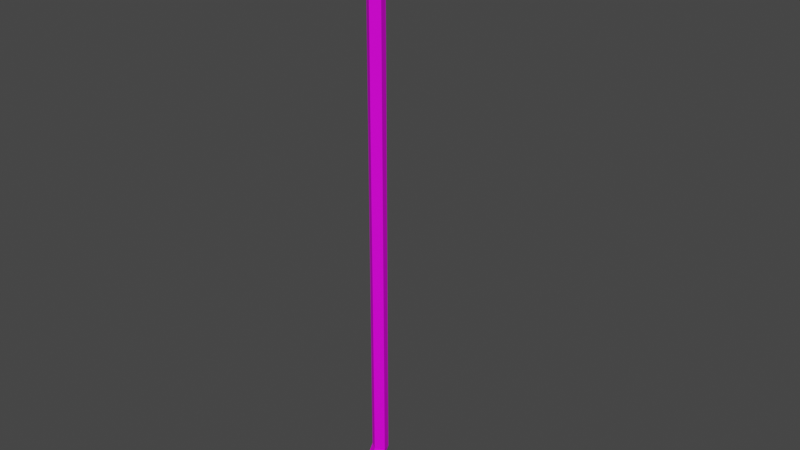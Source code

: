 # Source: Crowbar.blend  (saved by Blender 3.0.42; exported with 4.5.12 LTS)
import bpy
from mathutils import Matrix  # noqa: F401  (used for matrix-valued properties, if any)

bpy.ops.wm.read_factory_settings(use_empty=True)
scene = bpy.context.scene
scene.name = 'Scene'

# ---- collections
col_collection = bpy.data.collections.new('Collection'); scene.collection.children.link(col_collection)

# ---- images (referenced by path relative to the original .blend; pixels are not part of the script)
import os
ASSET_DIR = os.environ.get("B2B_ASSET_DIR", "")  # directory of the original .blend (textures are referenced by path, not embedded)
HERE = os.path.dirname(os.path.abspath(__file__))  # packed textures are extracted next to this script under _unpacked/

def load_image(name, relpath, width, height, colorspace="sRGB"):
    """Load a texture the original file referenced (path relative to the .blend, or extracted next to this script)."""
    p = next((c for c in (os.path.join(HERE, relpath), os.path.join(ASSET_DIR, relpath)) if relpath and os.path.exists(c)), "")
    if p:
        img = bpy.data.images.load(p, check_existing=True)
        img.name = name
    else:  # same state as the original file: an image datablock whose file is absent (Cycles renders it pink)
        img = bpy.data.images.new(name, width, height)
        img.source = "FILE"
        img.filepath = "//" + (relpath or name)
    img.colorspace_settings.name = colorspace
    return img
img_t_pallet_png = load_image('T_Pallet.png', 'T_Pallet.png', 1024, 1024, 'sRGB')

# ---- materials (node trees are filled in below, after node groups)
mat_material = bpy.data.materials.new('Material')
mat_material.alpha_threshold = 0.0
mat_material.use_transparent_shadow = False
mat_material.line_color = (0.0, 0.0, 0.0, 1.0)

# ---- material node trees
mat_material.use_nodes = True; mat_material.node_tree.nodes.clear()
_N = mat_material.node_tree.nodes; _L = mat_material.node_tree.links
n0 = _N.new('ShaderNodeOutputMaterial'); n0.name = 'Material Output'; n0.location = (300, 300)
n1 = _N.new('ShaderNodeTexCoord'); n1.name = 'Texture Coordinate'; n1.location = (-611, 237)
n2 = _N.new('ShaderNodeBsdfPrincipled'); n2.name = 'Principled BSDF'; n2.location = (10, 300)
n2.distribution = 'GGX'
n2.subsurface_method = 'BURLEY'
n2.inputs[2].default_value = 0.8448
n2.inputs[3].default_value = 1.45
n2.inputs[13].default_value = 0.1379
n2.inputs[27].default_value = (0.0, 0.0, 0.0, 1.0)
n2.inputs[28].default_value = 1.0
n3 = _N.new('ShaderNodeTexImage'); n3.name = 'Image Texture'; n3.location = (-298, 206)
n3.image = img_t_pallet_png
_L.new(n2.outputs[0], n0.inputs[0])
_L.new(n1.outputs[2], n3.inputs[0])
_L.new(n1.outputs[1], n2.inputs[5])
_L.new(n3.outputs[1], n2.inputs[4])
_L.new(n3.outputs[0], n2.inputs[0])
n0.is_active_output = True

# ---- world
world_world = bpy.data.worlds.new('World'); scene.world = world_world
world_world.use_nodes = True; world_world.node_tree.nodes.clear()
_N = world_world.node_tree.nodes; _L = world_world.node_tree.links
n0 = _N.new('ShaderNodeOutputWorld'); n0.name = 'World Output'; n0.location = (300, 300)
n1 = _N.new('ShaderNodeBackground'); n1.name = 'Background'; n1.location = (10, 300)
n1.inputs[0].default_value = (0.05088, 0.05088, 0.05088, 1.0)
_L.new(n1.outputs[0], n0.inputs[0])
n0.is_active_output = True
world_world.color = (0.05088, 0.05088, 0.05088)
world_world.use_sun_shadow = False
world_world.sun_shadow_jitter_overblur = 0.0

# ---- meshes
me_cylinder_001 = bpy.data.meshes.new('Cylinder.001')
me_cylinder_001.from_pydata([(-1.006e-05, -0.009469, -0.2774), (-1.001e-05, -0.009661, 0.293), (-0.009191, -0.002917, -0.2787), (-0.009191, -0.002976, 0.293), (-0.00567, 0.007666, -0.2809), (-0.00567, 0.007822, 0.293), (0.005687, 0.007654, -0.2809), (0.005687, 0.00781, 0.293), (0.009185, -0.002935, -0.2787), (0.009185, -0.002995, 0.293), (-1.252e-05, -0.03884, -0.3244), (-0.0109, -0.03291, -0.3275), (-0.006727, -0.02334, -0.3325), (0.006745, -0.02335, -0.3325), (0.0109, -0.03293, -0.3275), (1.92e-05, -0.02334, -0.3325), (-1.001e-05, 0.006551, 0.325), (-0.009191, 0.01213, 0.3213), (-0.00567, 0.02115, 0.3154), (0.005687, 0.02114, 0.3154), (0.009185, 0.01212, 0.3214), (-1.004e-05, 0.03589, 0.3426), (-0.009191, 0.0376, 0.3361), (-0.00567, 0.04035, 0.3257), (0.005687, 0.04035, 0.3257), (0.009185, 0.03759, 0.3362), (-1.201e-05, 0.07716, 0.3369), (-0.01097, 0.07425, 0.3309), (-0.006766, 0.06955, 0.3212), (0.006785, 0.06955, 0.3212), (0.01096, 0.07426, 0.3309), (-1.097e-05, 0.1023, 0.3156), (-0.01372, 0.09766, 0.3108), (-0.008465, 0.09009, 0.3031), (0.008497, 0.0901, 0.3031), (0.01372, 0.09767, 0.3108), (-4.836e-05, 0.0901, 0.3031), (0.01408, 0.1251, 0.284), (0.01382, 0.1235, 0.2828), (0.005058, 0.1252, 0.2843), (0.004966, 0.1236, 0.283), (-0.01473, 0.1251, 0.2839), (-0.005967, 0.1248, 0.2844), (-0.01449, 0.1237, 0.2828), (-0.005864, 0.1234, 0.2832), (0.004748, -0.05188, -0.3602), (0.01329, -0.05187, -0.3602), (0.0129, -0.0535, -0.3592), (0.004721, -0.05352, -0.3592), (-0.004165, -0.05349, -0.3593), (-0.01313, -0.05337, -0.3594), (-0.01323, -0.05206, -0.3602), (-0.004213, -0.05205, -0.3602)], [], [(0, 1, 3, 2), (2, 3, 5, 4), (4, 5, 7, 6), (7, 5, 18, 19), (6, 7, 9, 8), (8, 9, 1, 0), (2, 4, 12, 11), (14, 10, 48, 47), (8, 0, 10, 14), (0, 2, 11, 10), (4, 6, 13, 15, 12), (6, 8, 14, 13), (20, 19, 24, 25), (11, 12, 51, 50), (9, 7, 19, 20), (5, 3, 17, 18), (1, 9, 20, 16), (3, 1, 16, 17), (21, 25, 30, 26), (18, 17, 22, 23), (16, 20, 25, 21), (19, 18, 23, 24), (17, 16, 21, 22), (30, 29, 34, 35), (24, 23, 28, 29), (22, 21, 26, 27), (25, 24, 29, 30), (23, 22, 27, 28), (36, 33, 43, 44), (28, 27, 32, 33), (26, 30, 35, 31), (29, 28, 33, 36, 34), (27, 26, 31, 32), (31, 35, 37, 39), (40, 39, 37, 38), (36, 31, 39, 40), (35, 34, 38, 37), (34, 36, 40, 38), (41, 42, 44, 43), (32, 31, 42, 41), (31, 36, 44, 42), (33, 32, 41, 43), (48, 45, 46, 47), (15, 13, 46, 45), (10, 15, 45, 48), (13, 14, 47, 46), (52, 49, 50, 51), (12, 15, 52, 51), (10, 11, 50, 49), (15, 10, 49, 52)])
_uv = me_cylinder_001.uv_layers.new(name='UVMap')
_uv.uv.foreach_set('vector', [0.298, 0.6507, 0.2976, 0.6459, 0.2977, 0.6459, 0.2981, 0.6507, 0.2975, 0.6508, 0.2965, 0.6457, 0.2966, 0.6457, 0.2976, 0.6508, 0.2982, 0.6506, 0.2982, 0.6456, 0.2983, 0.6456, 0.2983, 0.6506, 0.2983, 0.6456, 0.2982, 0.6456, 0.2982, 0.6454, 0.2983, 0.6454, 0.2965, 0.646, 0.2954, 0.6511, 0.2953, 0.6511, 0.2964, 0.646, 0.2964, 0.646, 0.2953, 0.6511, 0.2952, 0.651, 0.2963, 0.646, 0.2975, 0.6508, 0.2976, 0.6508, 0.2974, 0.6514, 0.2973, 0.6513, 0.47, 0.7703, 0.4698, 0.7704, 0.4699, 0.7695, 0.47, 0.7695, 0.2964, 0.646, 0.2963, 0.646, 0.2961, 0.6455, 0.2962, 0.6455, 0.298, 0.6507, 0.2981, 0.6507, 0.298, 0.6512, 0.2979, 0.6512, 0.2982, 0.6506, 0.2983, 0.6506, 0.2983, 0.6512, 0.2983, 0.6512, 0.2982, 0.6512, 0.2965, 0.646, 0.2964, 0.646, 0.2962, 0.6455, 0.2963, 0.6455, 0.2954, 0.6514, 0.2954, 0.6513, 0.2956, 0.6514, 0.2956, 0.6515, 0.4703, 0.7687, 0.4706, 0.7686, 0.4706, 0.7695, 0.4705, 0.7696, 0.2953, 0.6511, 0.2954, 0.6511, 0.2954, 0.6513, 0.2954, 0.6514, 0.2966, 0.6457, 0.2965, 0.6457, 0.2965, 0.6454, 0.2966, 0.6455, 0.2952, 0.651, 0.2953, 0.6511, 0.2954, 0.6514, 0.2953, 0.6514, 0.2977, 0.6459, 0.2976, 0.6459, 0.2977, 0.6456, 0.2978, 0.6456, 0.2985, 0.6454, 0.2986, 0.6454, 0.2986, 0.6457, 0.2984, 0.6457, 0.2966, 0.6455, 0.2965, 0.6454, 0.2967, 0.6452, 0.2968, 0.6453, 0.2986, 0.6452, 0.2987, 0.6453, 0.2986, 0.6454, 0.2985, 0.6454, 0.2983, 0.6454, 0.2982, 0.6454, 0.2982, 0.6452, 0.2983, 0.6452, 0.2978, 0.6456, 0.2977, 0.6456, 0.2978, 0.6453, 0.2979, 0.6454, 0.5378, 0.767, 0.5376, 0.7669, 0.5375, 0.7663, 0.5378, 0.7663, 0.2984, 0.6464, 0.2986, 0.6464, 0.2986, 0.6466, 0.2984, 0.6466, 0.2979, 0.6454, 0.2978, 0.6453, 0.2981, 0.6452, 0.2981, 0.6453, 0.2956, 0.6515, 0.2956, 0.6514, 0.2959, 0.6515, 0.2959, 0.6516, 0.2968, 0.6453, 0.2967, 0.6452, 0.2971, 0.6452, 0.2971, 0.6453, 0.5369, 0.766, 0.5371, 0.766, 0.5373, 0.7669, 0.5371, 0.7669, 0.5373, 0.7655, 0.5375, 0.7654, 0.5375, 0.7661, 0.5373, 0.7661, 0.5363, 0.7654, 0.5366, 0.7655, 0.5366, 0.7662, 0.5363, 0.7662, 0.5368, 0.7654, 0.5371, 0.7654, 0.5371, 0.766, 0.5369, 0.766, 0.5368, 0.766, 0.5361, 0.7655, 0.5363, 0.7654, 0.5363, 0.7662, 0.5361, 0.7662, 0.5363, 0.7662, 0.5366, 0.7662, 0.5366, 0.767, 0.5364, 0.767, 0.5367, 0.7671, 0.5366, 0.7671, 0.5366, 0.7669, 0.5367, 0.7669, 0.5382, 0.7663, 0.5378, 0.7663, 0.538, 0.7654, 0.538, 0.7654, 0.5378, 0.7663, 0.5375, 0.7663, 0.5377, 0.7654, 0.5377, 0.7654, 0.5368, 0.766, 0.5369, 0.766, 0.5368, 0.7669, 0.5366, 0.7669, 0.5367, 0.7669, 0.5367, 0.7671, 0.5367, 0.7671, 0.5367, 0.7669, 0.5361, 0.7662, 0.5363, 0.7662, 0.5362, 0.767, 0.536, 0.767, 0.5382, 0.7671, 0.5378, 0.7671, 0.538, 0.7663, 0.538, 0.7663, 0.5373, 0.7661, 0.5375, 0.7661, 0.5375, 0.767, 0.5374, 0.767, 0.4693, 0.7697, 0.4693, 0.7697, 0.4693, 0.7695, 0.4693, 0.7695, 0.4698, 0.7704, 0.4697, 0.7704, 0.4697, 0.7695, 0.4698, 0.7695, 0.47, 0.7695, 0.4697, 0.7695, 0.4699, 0.7686, 0.47, 0.7686, 0.4708, 0.7696, 0.4706, 0.7695, 0.4708, 0.7686, 0.4708, 0.7687, 0.4693, 0.7697, 0.4693, 0.7697, 0.4693, 0.7695, 0.4693, 0.7695, 0.4709, 0.7687, 0.471, 0.7686, 0.471, 0.7695, 0.4708, 0.7696, 0.47, 0.7686, 0.4703, 0.7686, 0.4703, 0.7695, 0.4701, 0.7695, 0.4697, 0.7695, 0.4693, 0.7695, 0.4693, 0.7686, 0.4694, 0.7686])
me_cylinder_001.materials.append(mat_material)
me_cylinder_001.use_remesh_fix_poles = True
me_cylinder_001.use_remesh_preserve_attributes = False
me_cylinder_001.update()

# ---- objects
ob_crowbar = bpy.data.objects.new('Crowbar', me_cylinder_001)

# ---- transforms, parenting, visibility, modifiers, constraints
ob_crowbar.location = (0.0, 0.0, 0.0)

# ---- collection membership
col_collection.objects.link(ob_crowbar)

# ---- scene / render settings (as saved in the file)
scene.frame_start = 1; scene.frame_end = 250; scene.frame_set(1)
scene.render.engine = 'BLENDER_EEVEE_NEXT'
scene.cycles.use_denoising = False
scene.cycles.samples = 128
scene.cycles.sampling_pattern = 'TABULATED_SOBOL'
scene.cycles.use_adaptive_sampling = False
scene.cycles.use_light_tree = False
scene.view_settings.view_transform = 'Filmic'
bpy.context.view_layer.update()

# ---- added for rendering (the .blend has no active camera and no usable light): camera, sun
cam_auto = bpy.data.cameras.new('AutoCamera')
cam_auto.lens = 50.0
cam_auto.sensor_width = 36.0
cam_auto.clip_end = 1000.0
ob_auto_camera = bpy.data.objects.new('AutoCamera', cam_auto)
scene.collection.objects.link(ob_auto_camera)
ob_auto_camera.location = (0.671167, -0.76996, 0.528378)
ob_auto_camera.rotation_euler = (1.09748, -7.21219e-08, 0.694738)
scene.camera = ob_auto_camera
light_auto_sun = bpy.data.lights.new('AutoSun', 'SUN')
light_auto_sun.energy = 3.0
light_auto_sun.angle = 0.0523599
ob_auto_sun = bpy.data.objects.new('AutoSun', light_auto_sun)
scene.collection.objects.link(ob_auto_sun)
ob_auto_sun.rotation_euler = (0.872665, 0.174533, 0.523599)
bpy.context.view_layer.update()
